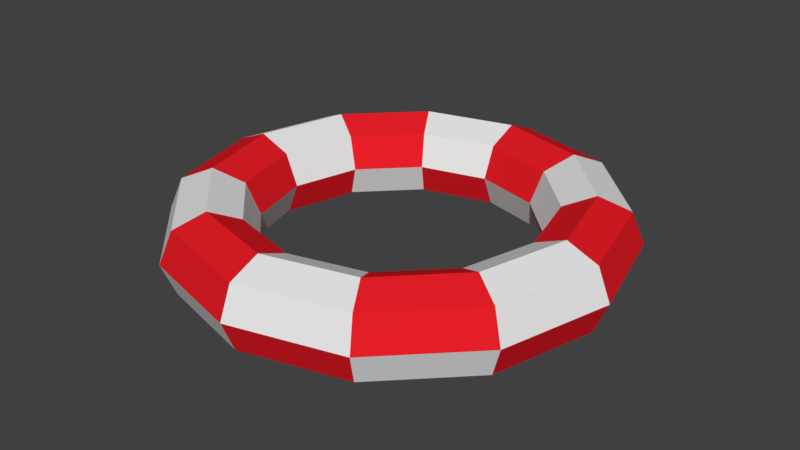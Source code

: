 # Source: Buoy_4.blend  (saved by Blender 2.79.0; exported with 4.5.12 LTS)
import bpy
from mathutils import Matrix  # noqa: F401  (used for matrix-valued properties, if any)

bpy.ops.wm.read_factory_settings(use_empty=True)
scene = bpy.context.scene
scene.name = 'Scene'

# ---- collections
col_collection_1 = bpy.data.collections.new('Collection 1'); scene.collection.children.link(col_collection_1)

# ---- materials (node trees are filled in below, after node groups)
mat_primary = bpy.data.materials.new('Primary')
mat_primary.alpha_threshold = 0.0
mat_primary.use_transparent_shadow = False
mat_primary.roughness = 0.5
mat_secondary = bpy.data.materials.new('Secondary')
mat_secondary.alpha_threshold = 0.0
mat_secondary.use_transparent_shadow = False
mat_secondary.diffuse_color = (0.8, 0.01341, 0.02069, 1.0)
mat_secondary.roughness = 0.5
mat_secondary.line_color = (0.0, 0.0, 0.0, 1.0)

# ---- material node trees

# ---- world
world_world = bpy.data.worlds.new('World'); scene.world = world_world
world_world.color = (0.05088, 0.05088, 0.05088)
world_world.use_sun_shadow = False
world_world.sun_shadow_jitter_overblur = 0.0
world_world.cycles.sampling_method = 'MANUAL'

# ---- meshes
me_torus_001 = bpy.data.meshes.new('Torus.001')
me_torus_001.from_pydata([(0.5, 6.954e-09, 0.1), (0.4707, 6.954e-09, 0.1707), (0.4, 6.954e-09, 0.2), (0.3293, 6.954e-09, 0.1707), (0.3, 6.954e-09, 0.1), (0.3293, 6.954e-09, 0.02929), (0.4, 6.954e-09, -7.451e-09), (0.4707, 6.954e-09, 0.02929), (0.433, 0.25, 0.1), (0.4076, 0.2354, 0.1707), (0.3464, 0.2, 0.2), (0.2852, 0.1646, 0.1707), (0.2598, 0.15, 0.1), (0.2852, 0.1646, 0.02929), (0.3464, 0.2, -7.451e-09), (0.4076, 0.2354, 0.02929), (0.25, 0.433, 0.1), (0.2354, 0.4076, 0.1707), (0.2, 0.3464, 0.2), (0.1646, 0.2852, 0.1707), (0.15, 0.2598, 0.1), (0.1646, 0.2852, 0.02929), (0.2, 0.3464, -7.451e-09), (0.2354, 0.4076, 0.02929), (2.297e-08, 0.5, 0.1), (2.076e-08, 0.4707, 0.1707), (1.542e-08, 0.4, 0.2), (1.008e-08, 0.3293, 0.1707), (7.872e-09, 0.3, 0.1), (1.008e-08, 0.3293, 0.02929), (1.542e-08, 0.4, -7.451e-09), (2.076e-08, 0.4707, 0.02929), (-0.25, 0.433, 0.1), (-0.2354, 0.4076, 0.1707), (-0.2, 0.3464, 0.2), (-0.1646, 0.2852, 0.1707), (-0.15, 0.2598, 0.1), (-0.1646, 0.2852, 0.02929), (-0.2, 0.3464, -7.451e-09), (-0.2354, 0.4076, 0.02929), (-0.433, 0.25, 0.1), (-0.4076, 0.2354, 0.1707), (-0.3464, 0.2, 0.2), (-0.2852, 0.1646, 0.1707), (-0.2598, 0.15, 0.1), (-0.2852, 0.1646, 0.02929), (-0.3464, 0.2, -7.451e-09), (-0.4076, 0.2354, 0.02929), (-0.5, 5.067e-08, 0.1), (-0.4707, 4.81e-08, 0.1707), (-0.4, 4.192e-08, 0.2), (-0.3293, 3.574e-08, 0.1707), (-0.3, 3.318e-08, 0.1), (-0.3293, 3.574e-08, 0.02929), (-0.4, 4.192e-08, -7.451e-09), (-0.4707, 4.81e-08, 0.02929), (-0.433, -0.25, 0.1), (-0.4076, -0.2354, 0.1707), (-0.3464, -0.2, 0.2), (-0.2852, -0.1646, 0.1707), (-0.2598, -0.15, 0.1), (-0.2852, -0.1646, 0.02929), (-0.3464, -0.2, -7.451e-09), (-0.4076, -0.2354, 0.02929), (-0.25, -0.433, 0.1), (-0.2354, -0.4076, 0.1707), (-0.2, -0.3464, 0.2), (-0.1646, -0.2852, 0.1707), (-0.15, -0.2598, 0.1), (-0.1646, -0.2852, 0.02929), (-0.2, -0.3464, -7.451e-09), (-0.2354, -0.4076, 0.02929), (2.297e-08, -0.5, 0.1), (2.076e-08, -0.4707, 0.1707), (1.542e-08, -0.4, 0.2), (1.008e-08, -0.3293, 0.1707), (7.872e-09, -0.3, 0.1), (1.008e-08, -0.3293, 0.02929), (1.542e-08, -0.4, -7.451e-09), (2.076e-08, -0.4707, 0.02929), (0.25, -0.433, 0.1), (0.2354, -0.4076, 0.1707), (0.2, -0.3464, 0.2), (0.1646, -0.2852, 0.1707), (0.15, -0.2598, 0.1), (0.1646, -0.2852, 0.02929), (0.2, -0.3464, -7.451e-09), (0.2354, -0.4076, 0.02929), (0.433, -0.25, 0.1), (0.4076, -0.2354, 0.1707), (0.3464, -0.2, 0.2), (0.2852, -0.1646, 0.1707), (0.2598, -0.15, 0.1), (0.2852, -0.1646, 0.02929), (0.3464, -0.2, -7.451e-09), (0.4076, -0.2354, 0.02929)], [], [(0, 8, 9, 1), (1, 9, 10, 2), (2, 10, 11, 3), (3, 11, 12, 4), (4, 12, 13, 5), (5, 13, 14, 6), (6, 14, 15, 7), (7, 15, 8, 0), (8, 16, 17, 9), (9, 17, 18, 10), (10, 18, 19, 11), (11, 19, 20, 12), (12, 20, 21, 13), (13, 21, 22, 14), (14, 22, 23, 15), (15, 23, 16, 8), (16, 24, 25, 17), (17, 25, 26, 18), (18, 26, 27, 19), (19, 27, 28, 20), (20, 28, 29, 21), (21, 29, 30, 22), (22, 30, 31, 23), (23, 31, 24, 16), (24, 32, 33, 25), (25, 33, 34, 26), (26, 34, 35, 27), (27, 35, 36, 28), (28, 36, 37, 29), (29, 37, 38, 30), (30, 38, 39, 31), (31, 39, 32, 24), (32, 40, 41, 33), (33, 41, 42, 34), (34, 42, 43, 35), (35, 43, 44, 36), (36, 44, 45, 37), (37, 45, 46, 38), (38, 46, 47, 39), (39, 47, 40, 32), (40, 48, 49, 41), (41, 49, 50, 42), (42, 50, 51, 43), (43, 51, 52, 44), (44, 52, 53, 45), (45, 53, 54, 46), (46, 54, 55, 47), (47, 55, 48, 40), (48, 56, 57, 49), (49, 57, 58, 50), (50, 58, 59, 51), (51, 59, 60, 52), (52, 60, 61, 53), (53, 61, 62, 54), (54, 62, 63, 55), (55, 63, 56, 48), (56, 64, 65, 57), (57, 65, 66, 58), (58, 66, 67, 59), (59, 67, 68, 60), (60, 68, 69, 61), (61, 69, 70, 62), (62, 70, 71, 63), (63, 71, 64, 56), (64, 72, 73, 65), (65, 73, 74, 66), (66, 74, 75, 67), (67, 75, 76, 68), (68, 76, 77, 69), (69, 77, 78, 70), (70, 78, 79, 71), (71, 79, 72, 64), (72, 80, 81, 73), (73, 81, 82, 74), (74, 82, 83, 75), (75, 83, 84, 76), (76, 84, 85, 77), (77, 85, 86, 78), (78, 86, 87, 79), (79, 87, 80, 72), (80, 88, 89, 81), (81, 89, 90, 82), (82, 90, 91, 83), (83, 91, 92, 84), (84, 92, 93, 85), (85, 93, 94, 86), (86, 94, 95, 87), (87, 95, 88, 80), (88, 0, 1, 89), (89, 1, 2, 90), (90, 2, 3, 91), (91, 3, 4, 92), (92, 4, 5, 93), (93, 5, 6, 94), (94, 6, 7, 95), (95, 7, 0, 88)])
me_torus_001.polygons.foreach_set('material_index', [1, 1, 1, 1, 0, 0, 0, 0, 0, 0, 0, 0, 1, 1, 1, 1, 1, 1, 1, 1, 0, 0, 0, 0, 0, 0, 0, 0, 1, 1, 1, 1, 1, 1, 1, 1, 0, 0, 0, 0, 0, 0, 0, 0, 1, 1, 1, 1, 1, 1, 1, 1, 0, 0, 0, 0, 0, 0, 0, 0, 1, 1, 1, 1, 1, 1, 1, 1, 0, 0, 0, 0, 0, 0, 0, 0, 1, 1, 1, 1, 1, 1, 1, 1, 0, 0, 0, 0, 0, 0, 0, 0, 1, 1, 1, 1])
me_torus_001.materials.append(mat_primary)
me_torus_001.materials.append(mat_secondary)
me_torus_001.use_remesh_preserve_volume = False
me_torus_001.use_remesh_preserve_attributes = False
me_torus_001.use_mirror_vertex_groups = False
me_torus_001.update()

# ---- objects
ob_buoy = bpy.data.objects.new('Buoy', me_torus_001)

# ---- transforms, parenting, visibility, modifiers, constraints
ob_buoy.location = (3.354e-05, 0.0, 0.0)
ob_buoy.lineart.crease_threshold = 0.0

# ---- collection membership
col_collection_1.objects.link(ob_buoy)

# ---- scene / render settings (as saved in the file)
scene.frame_start = 1; scene.frame_end = 250; scene.frame_set(1)
scene.render.engine = 'BLENDER_EEVEE_NEXT'
scene.render.resolution_percentage = 50
scene.render.dither_intensity = 0.0
scene.cycles.use_denoising = False
scene.cycles.samples = 128
scene.cycles.sampling_pattern = 'TABULATED_SOBOL'
scene.cycles.use_adaptive_sampling = False
scene.cycles.use_light_tree = False
scene.cycles.blur_glossy = 0.0
scene.cycles.sample_clamp_indirect = 0.0
scene.view_settings.view_transform = 'Standard'
bpy.context.view_layer.update()

# ---- added for rendering (the .blend has no active camera and no usable light): camera, sun
cam_auto = bpy.data.cameras.new('AutoCamera')
cam_auto.lens = 50.0
cam_auto.sensor_width = 36.0
cam_auto.clip_end = 1000.0
ob_auto_camera = bpy.data.objects.new('AutoCamera', cam_auto)
scene.collection.objects.link(ob_auto_camera)
ob_auto_camera.location = (1.32152, -1.58578, 1.15719)
ob_auto_camera.rotation_euler = (1.09748, -7.21219e-08, 0.694738)
scene.camera = ob_auto_camera
light_auto_sun = bpy.data.lights.new('AutoSun', 'SUN')
light_auto_sun.energy = 3.0
light_auto_sun.angle = 0.0523599
ob_auto_sun = bpy.data.objects.new('AutoSun', light_auto_sun)
scene.collection.objects.link(ob_auto_sun)
ob_auto_sun.rotation_euler = (0.872665, 0.174533, 0.523599)
bpy.context.view_layer.update()

